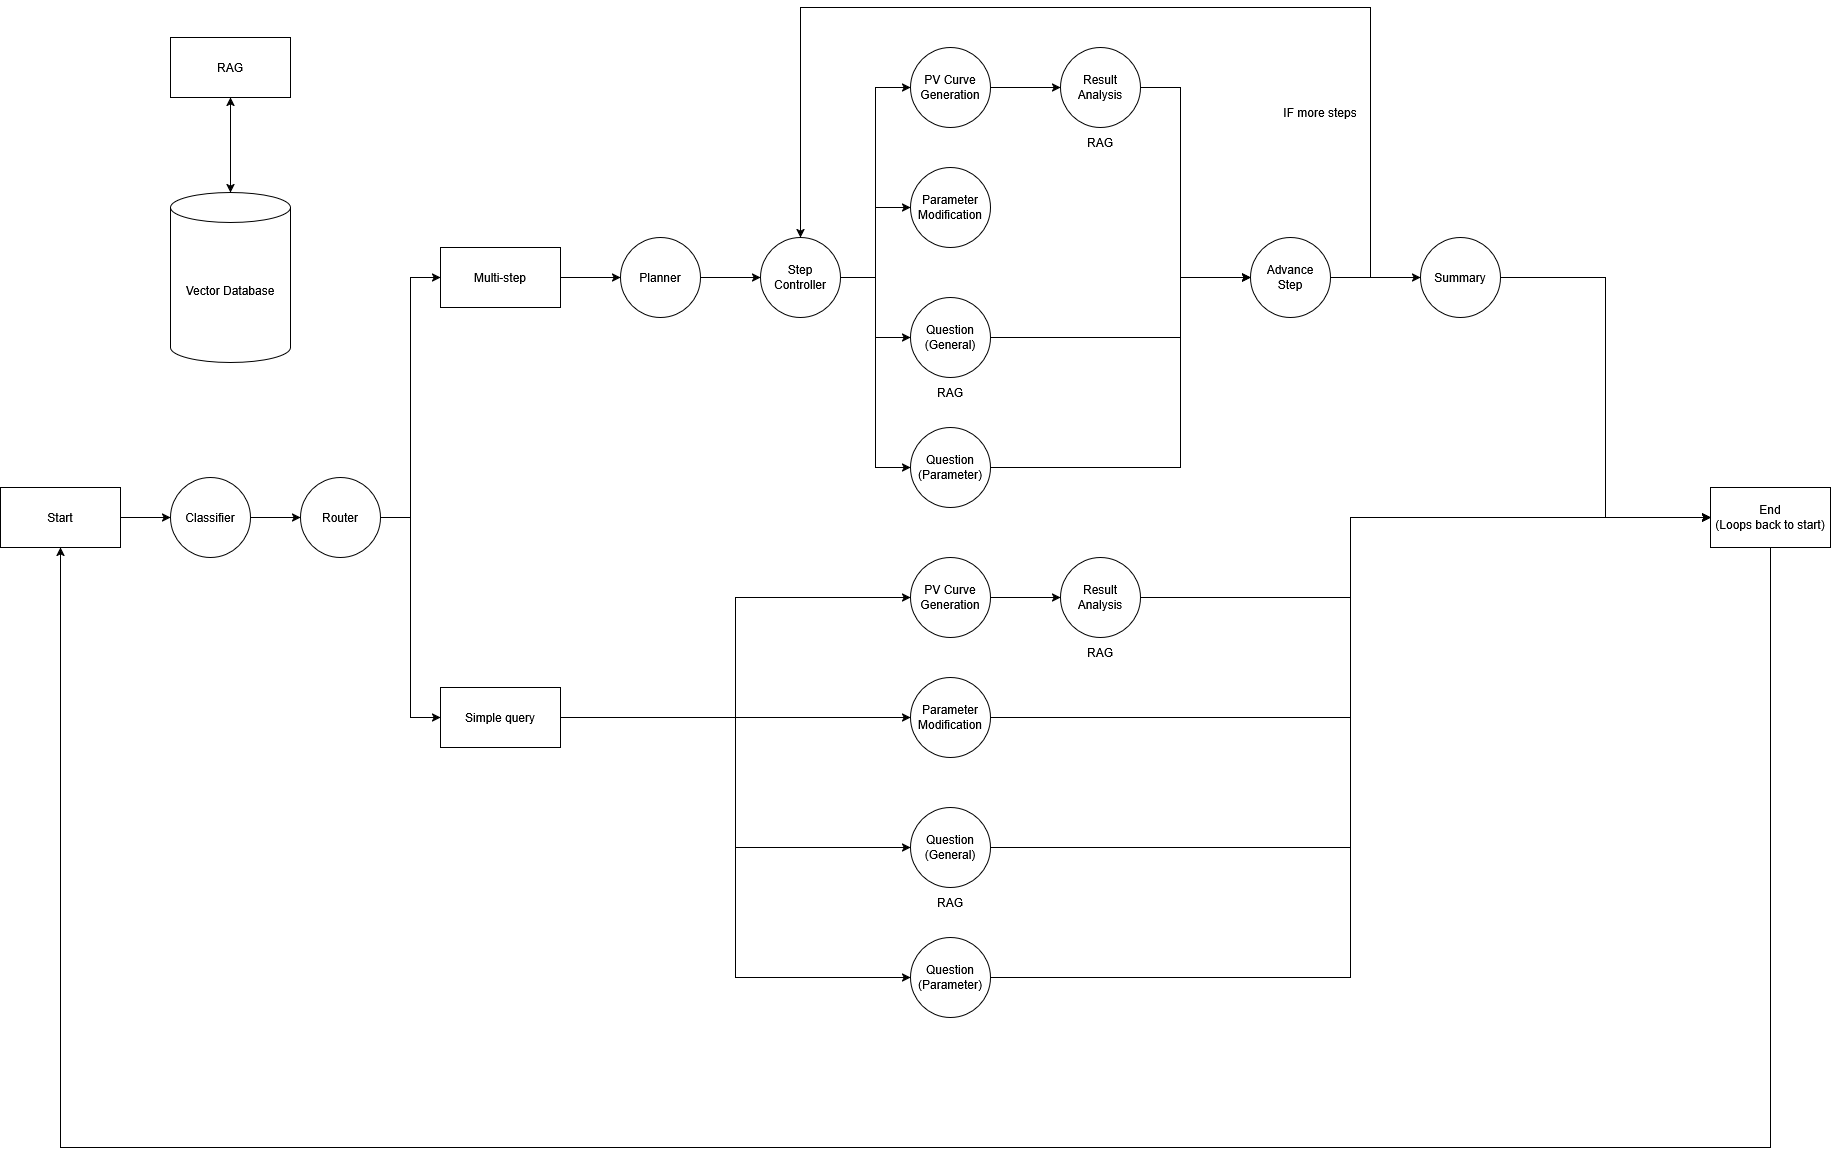

The diagram above was exported from draw.io. Its source (the exported page's mxGraphModel, read from the mxfile embedded in the PNG):
<mxGraphModel dx="1965" dy="1178" grid="1" gridSize="10" guides="1" tooltips="1" connect="1" arrows="1" fold="1" page="1" pageScale="1" pageWidth="2400" pageHeight="1500" math="0" shadow="0">
  <root>
    <mxCell id="0" />
    <mxCell id="1" parent="0" />
    <mxCell id="SkbMovgG59GMtz3VInt1-4" style="edgeStyle=orthogonalEdgeStyle;rounded=0;orthogonalLoop=1;jettySize=auto;html=1;exitX=1;exitY=0.5;exitDx=0;exitDy=0;entryX=0;entryY=0.5;entryDx=0;entryDy=0;" parent="1" source="SkbMovgG59GMtz3VInt1-1" target="SkbMovgG59GMtz3VInt1-3" edge="1">
      <mxGeometry relative="1" as="geometry" />
    </mxCell>
    <mxCell id="SkbMovgG59GMtz3VInt1-1" value="Start" style="rounded=0;whiteSpace=wrap;html=1;" parent="1" vertex="1">
      <mxGeometry x="290" y="660" width="120" height="60" as="geometry" />
    </mxCell>
    <mxCell id="SkbMovgG59GMtz3VInt1-6" style="edgeStyle=orthogonalEdgeStyle;rounded=0;orthogonalLoop=1;jettySize=auto;html=1;exitX=1;exitY=0.5;exitDx=0;exitDy=0;" parent="1" source="SkbMovgG59GMtz3VInt1-3" target="SkbMovgG59GMtz3VInt1-5" edge="1">
      <mxGeometry relative="1" as="geometry" />
    </mxCell>
    <mxCell id="SkbMovgG59GMtz3VInt1-3" value="Classifier" style="ellipse;whiteSpace=wrap;html=1;aspect=fixed;" parent="1" vertex="1">
      <mxGeometry x="460" y="650" width="80" height="80" as="geometry" />
    </mxCell>
    <mxCell id="SkbMovgG59GMtz3VInt1-21" style="edgeStyle=orthogonalEdgeStyle;rounded=0;orthogonalLoop=1;jettySize=auto;html=1;exitX=1;exitY=0.5;exitDx=0;exitDy=0;entryX=0;entryY=0.5;entryDx=0;entryDy=0;" parent="1" source="SkbMovgG59GMtz3VInt1-5" target="SkbMovgG59GMtz3VInt1-18" edge="1">
      <mxGeometry relative="1" as="geometry" />
    </mxCell>
    <mxCell id="SkbMovgG59GMtz3VInt1-22" style="edgeStyle=orthogonalEdgeStyle;rounded=0;orthogonalLoop=1;jettySize=auto;html=1;exitX=1;exitY=0.5;exitDx=0;exitDy=0;entryX=0;entryY=0.5;entryDx=0;entryDy=0;" parent="1" source="SkbMovgG59GMtz3VInt1-5" target="SkbMovgG59GMtz3VInt1-19" edge="1">
      <mxGeometry relative="1" as="geometry" />
    </mxCell>
    <mxCell id="SkbMovgG59GMtz3VInt1-5" value="Router" style="ellipse;whiteSpace=wrap;html=1;aspect=fixed;" parent="1" vertex="1">
      <mxGeometry x="590" y="650" width="80" height="80" as="geometry" />
    </mxCell>
    <mxCell id="SkbMovgG59GMtz3VInt1-85" style="edgeStyle=orthogonalEdgeStyle;rounded=0;orthogonalLoop=1;jettySize=auto;html=1;exitX=1;exitY=0.5;exitDx=0;exitDy=0;entryX=0;entryY=0.5;entryDx=0;entryDy=0;" parent="1" source="SkbMovgG59GMtz3VInt1-7" target="SkbMovgG59GMtz3VInt1-82" edge="1">
      <mxGeometry relative="1" as="geometry" />
    </mxCell>
    <mxCell id="SkbMovgG59GMtz3VInt1-7" value="&lt;div&gt;Question&lt;/div&gt;&lt;div&gt;(General)&lt;/div&gt;" style="ellipse;whiteSpace=wrap;html=1;aspect=fixed;" parent="1" vertex="1">
      <mxGeometry x="1200" y="980" width="80" height="80" as="geometry" />
    </mxCell>
    <mxCell id="SkbMovgG59GMtz3VInt1-87" style="edgeStyle=orthogonalEdgeStyle;rounded=0;orthogonalLoop=1;jettySize=auto;html=1;exitX=1;exitY=0.5;exitDx=0;exitDy=0;entryX=0;entryY=0.5;entryDx=0;entryDy=0;" parent="1" source="SkbMovgG59GMtz3VInt1-8" target="SkbMovgG59GMtz3VInt1-82" edge="1">
      <mxGeometry relative="1" as="geometry" />
    </mxCell>
    <mxCell id="SkbMovgG59GMtz3VInt1-8" value="&lt;div&gt;Question&lt;/div&gt;&lt;div&gt;(Parameter)&lt;/div&gt;" style="ellipse;whiteSpace=wrap;html=1;aspect=fixed;" parent="1" vertex="1">
      <mxGeometry x="1200" y="1110" width="80" height="80" as="geometry" />
    </mxCell>
    <mxCell id="SkbMovgG59GMtz3VInt1-24" style="edgeStyle=orthogonalEdgeStyle;rounded=0;orthogonalLoop=1;jettySize=auto;html=1;exitX=1;exitY=0.5;exitDx=0;exitDy=0;entryX=0;entryY=0.5;entryDx=0;entryDy=0;" parent="1" source="SkbMovgG59GMtz3VInt1-11" target="SkbMovgG59GMtz3VInt1-20" edge="1">
      <mxGeometry relative="1" as="geometry" />
    </mxCell>
    <mxCell id="SkbMovgG59GMtz3VInt1-11" value="Planner" style="ellipse;whiteSpace=wrap;html=1;aspect=fixed;" parent="1" vertex="1">
      <mxGeometry x="910" y="410" width="80" height="80" as="geometry" />
    </mxCell>
    <mxCell id="SkbMovgG59GMtz3VInt1-84" style="edgeStyle=orthogonalEdgeStyle;rounded=0;orthogonalLoop=1;jettySize=auto;html=1;exitX=1;exitY=0.5;exitDx=0;exitDy=0;entryX=0;entryY=0.5;entryDx=0;entryDy=0;" parent="1" source="SkbMovgG59GMtz3VInt1-13" target="SkbMovgG59GMtz3VInt1-82" edge="1">
      <mxGeometry relative="1" as="geometry" />
    </mxCell>
    <mxCell id="SkbMovgG59GMtz3VInt1-13" value="Parameter Modification" style="ellipse;whiteSpace=wrap;html=1;aspect=fixed;" parent="1" vertex="1">
      <mxGeometry x="1200" y="850" width="80" height="80" as="geometry" />
    </mxCell>
    <mxCell id="SkbMovgG59GMtz3VInt1-32" style="edgeStyle=orthogonalEdgeStyle;rounded=0;orthogonalLoop=1;jettySize=auto;html=1;exitX=1;exitY=0.5;exitDx=0;exitDy=0;entryX=0;entryY=0.5;entryDx=0;entryDy=0;" parent="1" source="SkbMovgG59GMtz3VInt1-14" target="SkbMovgG59GMtz3VInt1-31" edge="1">
      <mxGeometry relative="1" as="geometry" />
    </mxCell>
    <mxCell id="SkbMovgG59GMtz3VInt1-14" value="PV Curve Generation" style="ellipse;whiteSpace=wrap;html=1;aspect=fixed;" parent="1" vertex="1">
      <mxGeometry x="1200" y="730" width="80" height="80" as="geometry" />
    </mxCell>
    <mxCell id="SkbMovgG59GMtz3VInt1-23" style="edgeStyle=orthogonalEdgeStyle;rounded=0;orthogonalLoop=1;jettySize=auto;html=1;exitX=1;exitY=0.5;exitDx=0;exitDy=0;entryX=0;entryY=0.5;entryDx=0;entryDy=0;" parent="1" source="SkbMovgG59GMtz3VInt1-18" target="SkbMovgG59GMtz3VInt1-11" edge="1">
      <mxGeometry relative="1" as="geometry" />
    </mxCell>
    <mxCell id="SkbMovgG59GMtz3VInt1-18" value="Multi-step" style="rounded=0;whiteSpace=wrap;html=1;" parent="1" vertex="1">
      <mxGeometry x="730" y="420" width="120" height="60" as="geometry" />
    </mxCell>
    <mxCell id="SkbMovgG59GMtz3VInt1-26" style="edgeStyle=orthogonalEdgeStyle;rounded=0;orthogonalLoop=1;jettySize=auto;html=1;exitX=1;exitY=0.5;exitDx=0;exitDy=0;entryX=0;entryY=0.5;entryDx=0;entryDy=0;" parent="1" source="SkbMovgG59GMtz3VInt1-19" target="SkbMovgG59GMtz3VInt1-13" edge="1">
      <mxGeometry relative="1" as="geometry" />
    </mxCell>
    <mxCell id="SkbMovgG59GMtz3VInt1-27" style="edgeStyle=orthogonalEdgeStyle;rounded=0;orthogonalLoop=1;jettySize=auto;html=1;exitX=1;exitY=0.5;exitDx=0;exitDy=0;entryX=0;entryY=0.5;entryDx=0;entryDy=0;" parent="1" source="SkbMovgG59GMtz3VInt1-19" target="SkbMovgG59GMtz3VInt1-7" edge="1">
      <mxGeometry relative="1" as="geometry" />
    </mxCell>
    <mxCell id="SkbMovgG59GMtz3VInt1-28" style="edgeStyle=orthogonalEdgeStyle;rounded=0;orthogonalLoop=1;jettySize=auto;html=1;exitX=1;exitY=0.5;exitDx=0;exitDy=0;entryX=0;entryY=0.5;entryDx=0;entryDy=0;" parent="1" source="SkbMovgG59GMtz3VInt1-19" target="SkbMovgG59GMtz3VInt1-8" edge="1">
      <mxGeometry relative="1" as="geometry" />
    </mxCell>
    <mxCell id="SkbMovgG59GMtz3VInt1-29" style="edgeStyle=orthogonalEdgeStyle;rounded=0;orthogonalLoop=1;jettySize=auto;html=1;exitX=1;exitY=0.5;exitDx=0;exitDy=0;entryX=0;entryY=0.5;entryDx=0;entryDy=0;" parent="1" source="SkbMovgG59GMtz3VInt1-19" target="SkbMovgG59GMtz3VInt1-14" edge="1">
      <mxGeometry relative="1" as="geometry" />
    </mxCell>
    <mxCell id="SkbMovgG59GMtz3VInt1-19" value="Simple query" style="rounded=0;whiteSpace=wrap;html=1;" parent="1" vertex="1">
      <mxGeometry x="730" y="860" width="120" height="60" as="geometry" />
    </mxCell>
    <mxCell id="SkbMovgG59GMtz3VInt1-53" style="edgeStyle=orthogonalEdgeStyle;rounded=0;orthogonalLoop=1;jettySize=auto;html=1;exitX=1;exitY=0.5;exitDx=0;exitDy=0;entryX=0;entryY=0.5;entryDx=0;entryDy=0;" parent="1" source="SkbMovgG59GMtz3VInt1-20" target="SkbMovgG59GMtz3VInt1-51" edge="1">
      <mxGeometry relative="1" as="geometry" />
    </mxCell>
    <mxCell id="SkbMovgG59GMtz3VInt1-54" style="edgeStyle=orthogonalEdgeStyle;rounded=0;orthogonalLoop=1;jettySize=auto;html=1;exitX=1;exitY=0.5;exitDx=0;exitDy=0;entryX=0;entryY=0.5;entryDx=0;entryDy=0;" parent="1" source="SkbMovgG59GMtz3VInt1-20" target="SkbMovgG59GMtz3VInt1-49" edge="1">
      <mxGeometry relative="1" as="geometry" />
    </mxCell>
    <mxCell id="SkbMovgG59GMtz3VInt1-55" style="edgeStyle=orthogonalEdgeStyle;rounded=0;orthogonalLoop=1;jettySize=auto;html=1;exitX=1;exitY=0.5;exitDx=0;exitDy=0;entryX=0;entryY=0.5;entryDx=0;entryDy=0;" parent="1" source="SkbMovgG59GMtz3VInt1-20" target="SkbMovgG59GMtz3VInt1-47" edge="1">
      <mxGeometry relative="1" as="geometry" />
    </mxCell>
    <mxCell id="SkbMovgG59GMtz3VInt1-56" style="edgeStyle=orthogonalEdgeStyle;rounded=0;orthogonalLoop=1;jettySize=auto;html=1;exitX=1;exitY=0.5;exitDx=0;exitDy=0;entryX=0;entryY=0.5;entryDx=0;entryDy=0;" parent="1" source="SkbMovgG59GMtz3VInt1-20" target="SkbMovgG59GMtz3VInt1-48" edge="1">
      <mxGeometry relative="1" as="geometry" />
    </mxCell>
    <mxCell id="SkbMovgG59GMtz3VInt1-20" value="Step Controller" style="ellipse;whiteSpace=wrap;html=1;aspect=fixed;" parent="1" vertex="1">
      <mxGeometry x="1050" y="410" width="80" height="80" as="geometry" />
    </mxCell>
    <mxCell id="SkbMovgG59GMtz3VInt1-83" style="edgeStyle=orthogonalEdgeStyle;rounded=0;orthogonalLoop=1;jettySize=auto;html=1;exitX=1;exitY=0.5;exitDx=0;exitDy=0;entryX=0;entryY=0.5;entryDx=0;entryDy=0;" parent="1" source="SkbMovgG59GMtz3VInt1-31" target="SkbMovgG59GMtz3VInt1-82" edge="1">
      <mxGeometry relative="1" as="geometry">
        <Array as="points">
          <mxPoint x="1640" y="770" />
          <mxPoint x="1640" y="690" />
        </Array>
      </mxGeometry>
    </mxCell>
    <mxCell id="SkbMovgG59GMtz3VInt1-31" value="Result Analysis" style="ellipse;whiteSpace=wrap;html=1;aspect=fixed;" parent="1" vertex="1">
      <mxGeometry x="1350" y="730" width="80" height="80" as="geometry" />
    </mxCell>
    <mxCell id="SkbMovgG59GMtz3VInt1-60" style="edgeStyle=orthogonalEdgeStyle;rounded=0;orthogonalLoop=1;jettySize=auto;html=1;exitX=1;exitY=0.5;exitDx=0;exitDy=0;entryX=0;entryY=0.5;entryDx=0;entryDy=0;" parent="1" source="SkbMovgG59GMtz3VInt1-47" target="SkbMovgG59GMtz3VInt1-57" edge="1">
      <mxGeometry relative="1" as="geometry">
        <Array as="points">
          <mxPoint x="1470" y="510" />
          <mxPoint x="1470" y="450" />
        </Array>
      </mxGeometry>
    </mxCell>
    <mxCell id="SkbMovgG59GMtz3VInt1-47" value="&lt;div&gt;Question&lt;/div&gt;&lt;div&gt;(General)&lt;/div&gt;" style="ellipse;whiteSpace=wrap;html=1;aspect=fixed;" parent="1" vertex="1">
      <mxGeometry x="1200" y="470" width="80" height="80" as="geometry" />
    </mxCell>
    <mxCell id="SkbMovgG59GMtz3VInt1-61" style="edgeStyle=orthogonalEdgeStyle;rounded=0;orthogonalLoop=1;jettySize=auto;html=1;exitX=1;exitY=0.5;exitDx=0;exitDy=0;entryX=0;entryY=0.5;entryDx=0;entryDy=0;" parent="1" source="SkbMovgG59GMtz3VInt1-48" target="SkbMovgG59GMtz3VInt1-57" edge="1">
      <mxGeometry relative="1" as="geometry">
        <Array as="points">
          <mxPoint x="1470" y="640" />
          <mxPoint x="1470" y="450" />
        </Array>
      </mxGeometry>
    </mxCell>
    <mxCell id="SkbMovgG59GMtz3VInt1-48" value="&lt;div&gt;Question&lt;/div&gt;&lt;div&gt;(Parameter)&lt;/div&gt;" style="ellipse;whiteSpace=wrap;html=1;aspect=fixed;" parent="1" vertex="1">
      <mxGeometry x="1200" y="600" width="80" height="80" as="geometry" />
    </mxCell>
    <mxCell id="SkbMovgG59GMtz3VInt1-49" value="Parameter Modification" style="ellipse;whiteSpace=wrap;html=1;aspect=fixed;" parent="1" vertex="1">
      <mxGeometry x="1200" y="340" width="80" height="80" as="geometry" />
    </mxCell>
    <mxCell id="SkbMovgG59GMtz3VInt1-50" style="edgeStyle=orthogonalEdgeStyle;rounded=0;orthogonalLoop=1;jettySize=auto;html=1;exitX=1;exitY=0.5;exitDx=0;exitDy=0;entryX=0;entryY=0.5;entryDx=0;entryDy=0;" parent="1" source="SkbMovgG59GMtz3VInt1-51" target="SkbMovgG59GMtz3VInt1-52" edge="1">
      <mxGeometry relative="1" as="geometry" />
    </mxCell>
    <mxCell id="SkbMovgG59GMtz3VInt1-51" value="PV Curve Generation" style="ellipse;whiteSpace=wrap;html=1;aspect=fixed;" parent="1" vertex="1">
      <mxGeometry x="1200" y="220" width="80" height="80" as="geometry" />
    </mxCell>
    <mxCell id="SkbMovgG59GMtz3VInt1-58" style="edgeStyle=orthogonalEdgeStyle;rounded=0;orthogonalLoop=1;jettySize=auto;html=1;exitX=1;exitY=0.5;exitDx=0;exitDy=0;entryX=0;entryY=0.5;entryDx=0;entryDy=0;" parent="1" source="SkbMovgG59GMtz3VInt1-52" target="SkbMovgG59GMtz3VInt1-57" edge="1">
      <mxGeometry relative="1" as="geometry">
        <Array as="points">
          <mxPoint x="1470" y="260" />
          <mxPoint x="1470" y="450" />
        </Array>
      </mxGeometry>
    </mxCell>
    <mxCell id="SkbMovgG59GMtz3VInt1-52" value="Result Analysis" style="ellipse;whiteSpace=wrap;html=1;aspect=fixed;" parent="1" vertex="1">
      <mxGeometry x="1350" y="220" width="80" height="80" as="geometry" />
    </mxCell>
    <mxCell id="SkbMovgG59GMtz3VInt1-62" style="edgeStyle=orthogonalEdgeStyle;rounded=0;orthogonalLoop=1;jettySize=auto;html=1;exitX=1;exitY=0.5;exitDx=0;exitDy=0;entryX=0.5;entryY=0;entryDx=0;entryDy=0;" parent="1" source="SkbMovgG59GMtz3VInt1-57" target="SkbMovgG59GMtz3VInt1-20" edge="1">
      <mxGeometry relative="1" as="geometry">
        <Array as="points">
          <mxPoint x="1660" y="450" />
          <mxPoint x="1660" y="180" />
          <mxPoint x="1090" y="180" />
        </Array>
      </mxGeometry>
    </mxCell>
    <mxCell id="SkbMovgG59GMtz3VInt1-66" style="edgeStyle=orthogonalEdgeStyle;rounded=0;orthogonalLoop=1;jettySize=auto;html=1;exitX=1;exitY=0.5;exitDx=0;exitDy=0;entryX=0;entryY=0.5;entryDx=0;entryDy=0;" parent="1" source="SkbMovgG59GMtz3VInt1-57" target="SkbMovgG59GMtz3VInt1-65" edge="1">
      <mxGeometry relative="1" as="geometry" />
    </mxCell>
    <mxCell id="SkbMovgG59GMtz3VInt1-57" value="&lt;div&gt;Advance&lt;/div&gt;&lt;div&gt;Step&lt;/div&gt;" style="ellipse;whiteSpace=wrap;html=1;aspect=fixed;" parent="1" vertex="1">
      <mxGeometry x="1540" y="410" width="80" height="80" as="geometry" />
    </mxCell>
    <mxCell id="SkbMovgG59GMtz3VInt1-88" style="edgeStyle=orthogonalEdgeStyle;rounded=0;orthogonalLoop=1;jettySize=auto;html=1;exitX=1;exitY=0.5;exitDx=0;exitDy=0;entryX=0;entryY=0.5;entryDx=0;entryDy=0;" parent="1" source="SkbMovgG59GMtz3VInt1-65" target="SkbMovgG59GMtz3VInt1-82" edge="1">
      <mxGeometry relative="1" as="geometry" />
    </mxCell>
    <mxCell id="SkbMovgG59GMtz3VInt1-65" value="Summary" style="ellipse;whiteSpace=wrap;html=1;aspect=fixed;" parent="1" vertex="1">
      <mxGeometry x="1710" y="410" width="80" height="80" as="geometry" />
    </mxCell>
    <mxCell id="SkbMovgG59GMtz3VInt1-67" value="IF more steps" style="text;html=1;whiteSpace=wrap;strokeColor=none;fillColor=none;align=center;verticalAlign=middle;rounded=0;" parent="1" vertex="1">
      <mxGeometry x="1570" y="270" width="80" height="30" as="geometry" />
    </mxCell>
    <mxCell id="SkbMovgG59GMtz3VInt1-69" value="RAG" style="text;html=1;whiteSpace=wrap;strokeColor=none;fillColor=none;align=center;verticalAlign=middle;rounded=0;" parent="1" vertex="1">
      <mxGeometry x="1210" y="550" width="60" height="30" as="geometry" />
    </mxCell>
    <mxCell id="SkbMovgG59GMtz3VInt1-71" value="RAG" style="text;html=1;whiteSpace=wrap;strokeColor=none;fillColor=none;align=center;verticalAlign=middle;rounded=0;" parent="1" vertex="1">
      <mxGeometry x="1360" y="810" width="60" height="30" as="geometry" />
    </mxCell>
    <mxCell id="SkbMovgG59GMtz3VInt1-72" value="RAG" style="text;html=1;whiteSpace=wrap;strokeColor=none;fillColor=none;align=center;verticalAlign=middle;rounded=0;" parent="1" vertex="1">
      <mxGeometry x="1210" y="1060" width="60" height="30" as="geometry" />
    </mxCell>
    <mxCell id="SkbMovgG59GMtz3VInt1-74" value="RAG" style="text;html=1;whiteSpace=wrap;strokeColor=none;fillColor=none;align=center;verticalAlign=middle;rounded=0;" parent="1" vertex="1">
      <mxGeometry x="1360" y="300" width="60" height="30" as="geometry" />
    </mxCell>
    <mxCell id="SkbMovgG59GMtz3VInt1-76" value="RAG" style="rounded=0;whiteSpace=wrap;html=1;" parent="1" vertex="1">
      <mxGeometry x="460" y="210" width="120" height="60" as="geometry" />
    </mxCell>
    <mxCell id="SkbMovgG59GMtz3VInt1-77" value="Vector Database" style="shape=cylinder3;whiteSpace=wrap;html=1;boundedLbl=1;backgroundOutline=1;size=15;" parent="1" vertex="1">
      <mxGeometry x="460" y="365" width="120" height="170" as="geometry" />
    </mxCell>
    <mxCell id="SkbMovgG59GMtz3VInt1-78" style="edgeStyle=orthogonalEdgeStyle;rounded=0;orthogonalLoop=1;jettySize=auto;html=1;exitX=0.5;exitY=1;exitDx=0;exitDy=0;entryX=0.5;entryY=0;entryDx=0;entryDy=0;entryPerimeter=0;startArrow=classic;startFill=1;" parent="1" source="SkbMovgG59GMtz3VInt1-76" target="SkbMovgG59GMtz3VInt1-77" edge="1">
      <mxGeometry relative="1" as="geometry" />
    </mxCell>
    <mxCell id="SkbMovgG59GMtz3VInt1-89" style="edgeStyle=orthogonalEdgeStyle;rounded=0;orthogonalLoop=1;jettySize=auto;html=1;exitX=0.5;exitY=1;exitDx=0;exitDy=0;entryX=0.5;entryY=1;entryDx=0;entryDy=0;" parent="1" source="SkbMovgG59GMtz3VInt1-82" target="SkbMovgG59GMtz3VInt1-1" edge="1">
      <mxGeometry relative="1" as="geometry">
        <Array as="points">
          <mxPoint x="2060" y="1320" />
          <mxPoint x="350" y="1320" />
        </Array>
      </mxGeometry>
    </mxCell>
    <mxCell id="SkbMovgG59GMtz3VInt1-82" value="&lt;div&gt;End&lt;/div&gt;&lt;div&gt;(Loops back to start)&lt;/div&gt;" style="rounded=0;whiteSpace=wrap;html=1;" parent="1" vertex="1">
      <mxGeometry x="2000" y="660" width="120" height="60" as="geometry" />
    </mxCell>
  </root>
</mxGraphModel>